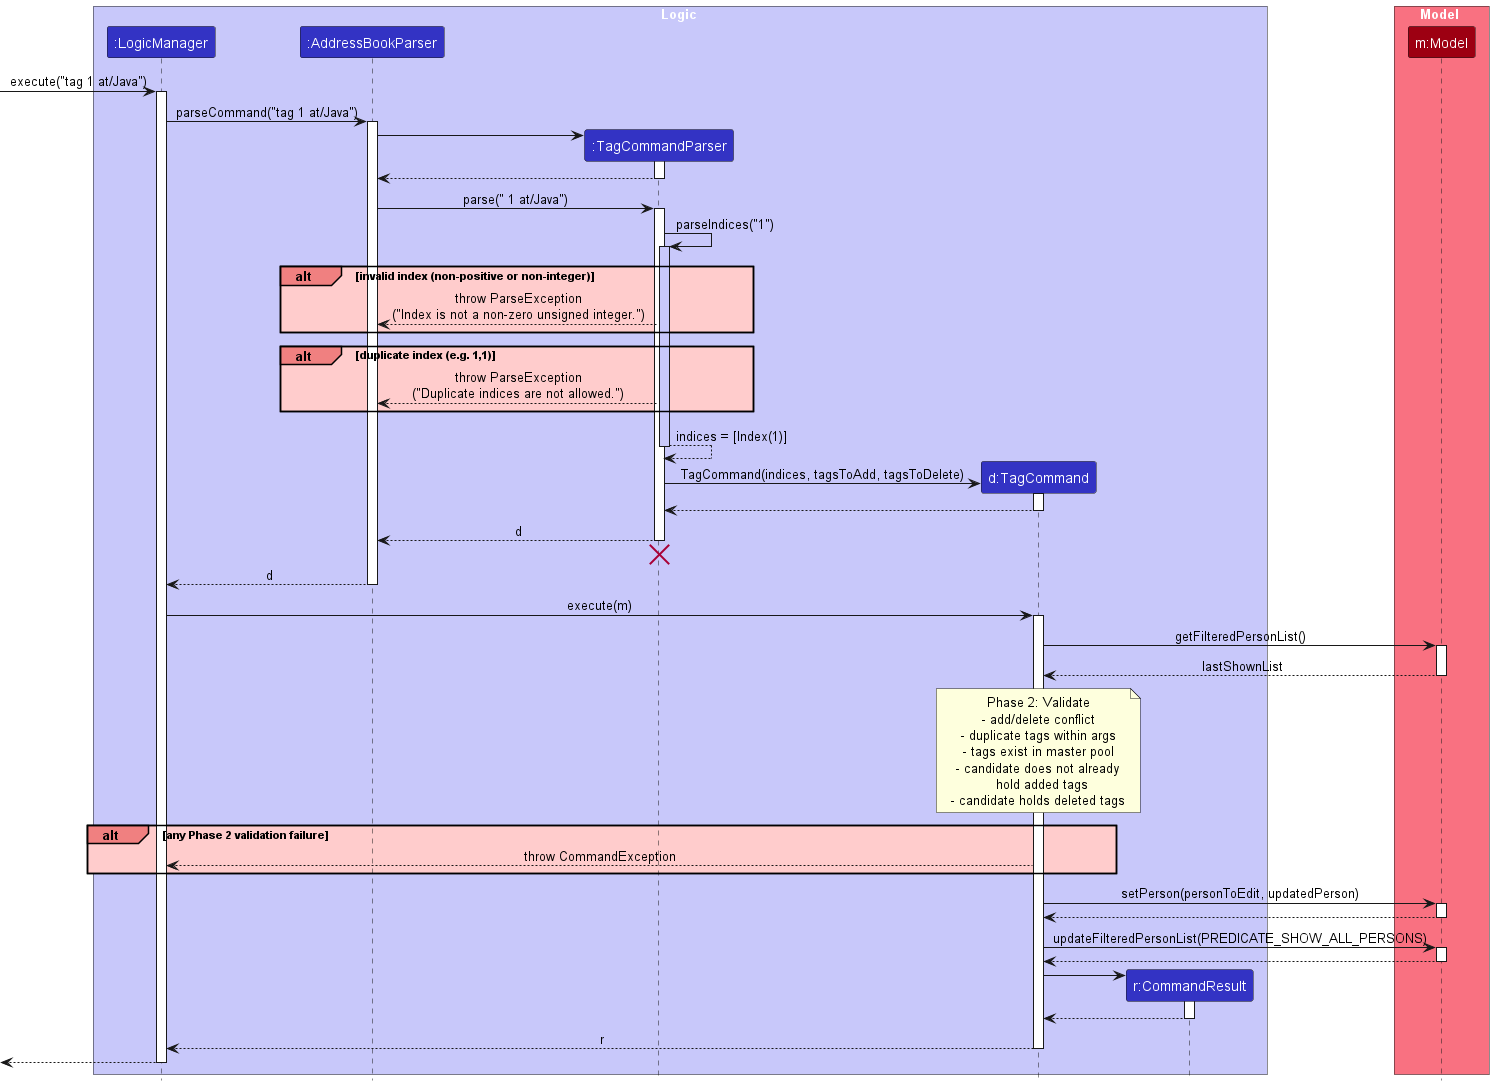

The diagram above was rendered by PlantUML. Its source (embedded in the PNG):
@startuml
!include style.puml
skinparam ArrowFontStyle plain

box Logic LOGIC_COLOR_T1
participant ":LogicManager" as LogicManager LOGIC_COLOR
participant ":AddressBookParser" as AddressBookParser LOGIC_COLOR
participant ":TagCommandParser" as TagCommandParser LOGIC_COLOR
participant "d:TagCommand" as TagCommand LOGIC_COLOR
participant "r:CommandResult" as CommandResult LOGIC_COLOR
end box

box Model MODEL_COLOR_T1
participant "m:Model" as Model MODEL_COLOR
end box

[-> LogicManager : execute("tag 1 at/Java")
activate LogicManager

LogicManager -> AddressBookParser : parseCommand("tag 1 at/Java")
activate AddressBookParser

create TagCommandParser
AddressBookParser -> TagCommandParser
activate TagCommandParser

TagCommandParser --> AddressBookParser
deactivate TagCommandParser

AddressBookParser -> TagCommandParser : parse(" 1 at/Java")
activate TagCommandParser

TagCommandParser -> TagCommandParser : parseIndices("1")
activate TagCommandParser #C8C8FA

alt#LightCoral #FFCCCC invalid index (non-positive or non-integer)
    TagCommandParser --> AddressBookParser : throw ParseException\n("Index is not a non-zero unsigned integer.")
end

alt#LightCoral #FFCCCC duplicate index (e.g. 1,1)
    TagCommandParser --> AddressBookParser : throw ParseException\n("Duplicate indices are not allowed.")
end

TagCommandParser --> TagCommandParser : indices = [Index(1)]
deactivate TagCommandParser

create TagCommand
TagCommandParser -> TagCommand : TagCommand(indices, tagsToAdd, tagsToDelete)
activate TagCommand

TagCommand --> TagCommandParser
deactivate TagCommand

TagCommandParser --> AddressBookParser : d
deactivate TagCommandParser
'Hidden arrow to position the destroy marker below the end of the activation bar.
TagCommandParser -[hidden]-> AddressBookParser
destroy TagCommandParser

AddressBookParser --> LogicManager : d
deactivate AddressBookParser

LogicManager -> TagCommand : execute(m)
activate TagCommand

TagCommand -> Model : getFilteredPersonList()
activate Model
Model --> TagCommand : lastShownList
deactivate Model

note over TagCommand
  Phase 2: Validate
  - add/delete conflict
  - duplicate tags within args
  - tags exist in master pool
  - candidate does not already
    hold added tags
  - candidate holds deleted tags
end note

alt#LightCoral #FFCCCC any Phase 2 validation failure
    TagCommand --> LogicManager : throw CommandException
end

TagCommand -> Model : setPerson(personToEdit, updatedPerson)
activate Model
Model --> TagCommand
deactivate Model

TagCommand -> Model : updateFilteredPersonList(PREDICATE_SHOW_ALL_PERSONS)
activate Model
Model --> TagCommand
deactivate Model

create CommandResult
TagCommand -> CommandResult
activate CommandResult
CommandResult --> TagCommand
deactivate CommandResult

TagCommand --> LogicManager : r
deactivate TagCommand

[<--LogicManager
deactivate LogicManager
@enduml